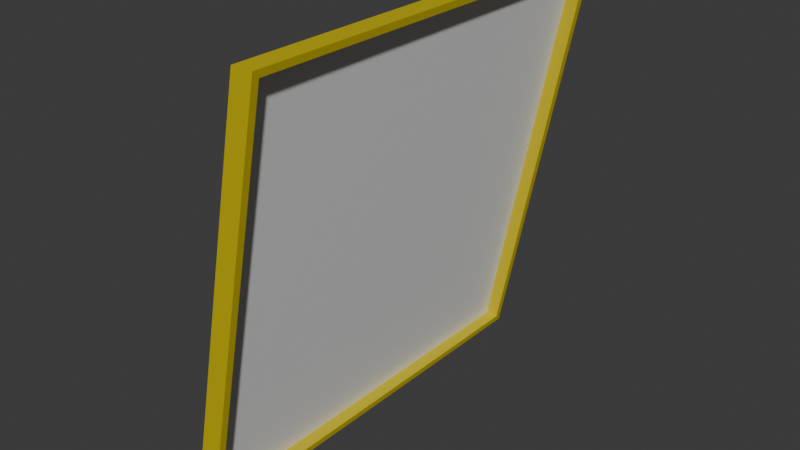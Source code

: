 # Source: window_slanted_5x1x5.blend  (saved by Blender 4.2.67; exported with 4.5.12 LTS)
import bpy
from mathutils import Matrix  # noqa: F401  (used for matrix-valued properties, if any)

bpy.ops.wm.read_factory_settings(use_empty=True)
scene = bpy.context.scene
scene.name = 'Scene'

# ---- collections
col_collection = bpy.data.collections.new('Collection'); scene.collection.children.link(col_collection)

# ---- materials (node trees are filled in below, after node groups)
mat_material = bpy.data.materials.new('Material')
mat_material.alpha_threshold = 0.0
mat_material.roughness = 0.5
mat_material.line_color = (0.0, 0.0, 0.0, 1.0)
mat_paintable = bpy.data.materials.new('paintable')
mat_paintable_1 = bpy.data.materials.new('paintable-1')
mat_materialglass = bpy.data.materials.new('MATERIALglass')

# ---- material node trees
mat_material.use_nodes = True; mat_material.node_tree.nodes.clear()
_N = mat_material.node_tree.nodes; _L = mat_material.node_tree.links
n0 = _N.new('ShaderNodeOutputMaterial'); n0.name = 'Material Output'; n0.location = (300, 300)
n1 = _N.new('ShaderNodeBsdfPrincipled'); n1.name = 'Principled BSDF'; n1.location = (10, 300)
n1.inputs[3].default_value = 1.45
_L.new(n1.outputs[0], n0.inputs[0])
n0.is_active_output = True
mat_paintable.use_nodes = True; mat_paintable.node_tree.nodes.clear()
_N = mat_paintable.node_tree.nodes; _L = mat_paintable.node_tree.links
n0 = _N.new('ShaderNodeBsdfPrincipled'); n0.name = 'プリンシプルBSDF'; n0.location = (10, 300)
n0.inputs[0].default_value = (1.0, 0.4969, 0.0, 1.0)
n1 = _N.new('ShaderNodeOutputMaterial'); n1.name = 'マテリアル出力'; n1.location = (300, 300)
_L.new(n0.outputs[0], n1.inputs[0])
n1.is_active_output = True
mat_paintable_1.use_nodes = True; mat_paintable_1.node_tree.nodes.clear()
_N = mat_paintable_1.node_tree.nodes; _L = mat_paintable_1.node_tree.links
n0 = _N.new('ShaderNodeBsdfPrincipled'); n0.name = 'プリンシプルBSDF'; n0.location = (10, 300)
n0.inputs[0].default_value = (0.6105, 0.491, 0.0, 1.0)
n1 = _N.new('ShaderNodeOutputMaterial'); n1.name = 'マテリアル出力'; n1.location = (300, 300)
_L.new(n0.outputs[0], n1.inputs[0])
n1.is_active_output = True
mat_materialglass.use_nodes = True; mat_materialglass.node_tree.nodes.clear()
_N = mat_materialglass.node_tree.nodes; _L = mat_materialglass.node_tree.links
n0 = _N.new('ShaderNodeBsdfPrincipled'); n0.name = 'プリンシプルBSDF'; n0.location = (10, 300)
n1 = _N.new('ShaderNodeOutputMaterial'); n1.name = 'マテリアル出力'; n1.location = (300, 300)
_L.new(n0.outputs[0], n1.inputs[0])
n1.is_active_output = True

# ---- world
world_world = bpy.data.worlds.new('World'); scene.world = world_world
world_world.use_nodes = True; world_world.node_tree.nodes.clear()
_N = world_world.node_tree.nodes; _L = world_world.node_tree.links
n0 = _N.new('ShaderNodeOutputWorld'); n0.name = 'World Output'; n0.location = (300, 300)
n1 = _N.new('ShaderNodeBackground'); n1.name = 'Background'; n1.location = (10, 300)
n1.inputs[0].default_value = (0.05088, 0.05088, 0.05088, 1.0)
_L.new(n1.outputs[0], n0.inputs[0])
n0.is_active_output = True
world_world.color = (0.05088, 0.05088, 0.05088)
world_world.sun_shadow_jitter_overblur = 0.0

# ---- meshes
me_cube = bpy.data.meshes.new('Cube')
me_cube.from_pydata([(1.448, 8.84, 8.84), (-0.488, 8.84, -0.84), (1.448, -0.84, 8.84), (-0.488, -0.84, -0.84), (0.968, 8.84, 8.84), (-0.968, 8.84, -0.84), (0.968, -0.84, 8.84), (-0.968, -0.84, -0.84), (1.48, 9.0, 9.0), (-0.52, 9.0, -1.0), (1.48, -1.0, 9.0), (-0.52, -1.0, -1.0), (-1.0, 9.0, -1.0), (-1.0, -1.0, -1.0), (1.0, -1.0, 9.0), (1.0, 9.0, 9.0), (1.128, 8.84, 8.84), (-0.808, 8.84, -0.84), (1.128, -0.84, 8.84), (-0.808, -0.84, -0.84)], [], [(8, 15, 14, 10), (11, 10, 14, 13), (7, 6, 4, 5), (12, 9, 11, 13), (12, 15, 8, 9), (0, 1, 9, 8), (3, 2, 10, 11), (2, 0, 8, 10), (1, 3, 11, 9), (7, 5, 12, 13), (6, 7, 13, 14), (5, 4, 15, 12), (4, 6, 14, 15), (0, 2, 18, 16), (0, 16, 17, 1), (7, 19, 17, 5), (6, 18, 19, 7), (17, 16, 18, 19), (17, 16, 4, 5), (19, 18, 2, 3), (16, 18, 6, 4), (17, 19, 3, 1)])
me_cube.polygons.foreach_set('material_index', [2, 2, 3, 2, 2, 2, 2, 2, 2, 1, 1, 1, 1, 2, 2, 2, 2, 3, 2, 2, 2, 2])
_uv = me_cube.uv_layers.new(name='UVMap')
_uv.uv.foreach_set('vector', [0.625, 0.5, 0.875, 0.5, 0.875, 0.75, 0.625, 0.75, 0.375, 0.75, 0.625, 0.75, 0.625, 1.0, 0.375, 1.0, 0.3925, 0.01747, 0.6075, 0.01747, 0.6075, 0.2325, 0.3925, 0.2325, 0.125, 0.5, 0.375, 0.5, 0.375, 0.75, 0.125, 0.75, 0.375, 0.25, 0.625, 0.25, 0.625, 0.5, 0.375, 0.5, 0.6087, 0.5163, 0.3913, 0.5163, 0.375, 0.5, 0.625, 0.5, 0.3913, 0.7337, 0.6087, 0.7337, 0.625, 0.75, 0.375, 0.75, 0.6087, 0.7337, 0.6087, 0.5163, 0.625, 0.5, 0.625, 0.75, 0.3913, 0.5163, 0.3913, 0.7337, 0.375, 0.75, 0.375, 0.5, 0.3925, 0.01747, 0.3925, 0.2325, 0.375, 0.25, 0.375, 0.0, 0.6075, 0.01747, 0.3925, 0.01747, 0.375, 0.0, 0.625, 0.0, 0.3925, 0.2325, 0.6075, 0.2325, 0.625, 0.25, 0.375, 0.25, 0.6075, 0.2325, 0.6075, 0.01747, 0.625, 0.0, 0.625, 0.25, 0.6087, 0.5163, 0.6087, 0.7337, 0.6079, 0.2562, 0.6079, 0.3271, 0.6087, 0.5163, 0.6079, 0.3271, 0.2616, 0.155, 0.0, 0.0, 0.0, 0.0, 0.0, 0.0, 0.0, 0.0, 0.0, 0.0, 0.0, 0.0, 0.0, 0.0, 0.0, 0.0, 0.0, 0.0, 0.3913, 0.5163, 0.6087, 0.5163, 0.6087, 0.7337, 0.3913, 0.7337, 0.2616, 0.155, 0.6079, 0.3271, 0.6075, 0.2325, 0.3925, 0.2325, 0.0, 0.0, 0.0, 0.0, 0.0, 0.0, 0.0, 0.0, 0.6079, 0.3271, 0.6079, 0.2562, 0.6075, 0.01747, 0.6075, 0.2325, 0.0, 0.0, 0.0, 0.0, 0.0, 0.0, 0.0, 0.0])
me_cube.materials.append(mat_material)
me_cube.materials.append(mat_paintable)
me_cube.materials.append(mat_paintable_1)
me_cube.materials.append(mat_materialglass)
me_cube.use_mirror_vertex_groups = False
me_cube.update()

# ---- objects
ob_cube = bpy.data.objects.new('Cube', me_cube)

# ---- transforms, parenting, visibility, modifiers, constraints
ob_cube.location = (0.0, 0.0, 0.0)
ob_cube.scale = (0.125, 0.125, 0.125)
ob_cube.lock_rotations_4d = False
ob_cube.empty_display_type = 'ARROWS'
ob_cube.lineart.crease_threshold = 0.0

# ---- collection membership
col_collection.objects.link(ob_cube)

# ---- scene / render settings (as saved in the file)
scene.frame_start = 1; scene.frame_end = 250; scene.frame_set(1)
scene.render.engine = 'BLENDER_EEVEE_NEXT'
bpy.context.view_layer.update()

# ---- added for rendering (the .blend has no active camera and no usable light): camera, sun
cam_auto = bpy.data.cameras.new('AutoCamera')
cam_auto.lens = 50.0
cam_auto.sensor_width = 36.0
cam_auto.clip_end = 1000.0
ob_auto_camera = bpy.data.objects.new('AutoCamera', cam_auto)
scene.collection.objects.link(ob_auto_camera)
ob_auto_camera.location = (1.69054, -1.49265, 1.82843)
ob_auto_camera.rotation_euler = (1.09748, -7.21219e-08, 0.694738)
scene.camera = ob_auto_camera
light_auto_sun = bpy.data.lights.new('AutoSun', 'SUN')
light_auto_sun.energy = 3.0
light_auto_sun.angle = 0.0523599
ob_auto_sun = bpy.data.objects.new('AutoSun', light_auto_sun)
scene.collection.objects.link(ob_auto_sun)
ob_auto_sun.rotation_euler = (0.872665, 0.174533, 0.523599)
bpy.context.view_layer.update()
